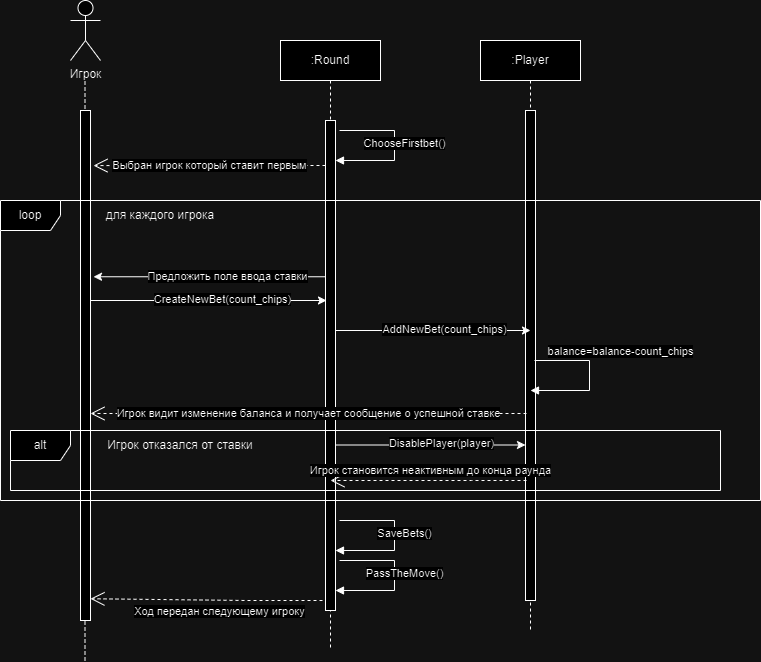

The diagram above was exported from draw.io. Its source (the exported page's mxGraphModel, read from the mxfile embedded in the PNG):
<mxGraphModel dx="1434" dy="759" grid="1" gridSize="10" guides="1" tooltips="1" connect="1" arrows="1" fold="1" page="1" pageScale="1" pageWidth="827" pageHeight="1169" math="0" shadow="0">
  <root>
    <mxCell id="0" />
    <mxCell id="1" parent="0" />
    <mxCell id="K32rbfefEH05NnCS_kW--83" value="" style="endArrow=none;dashed=1;html=1;rounded=0;" parent="1" edge="1">
      <mxGeometry width="50" height="50" relative="1" as="geometry">
        <mxPoint x="104.5" y="670" as="sourcePoint" />
        <mxPoint x="104.5" y="90" as="targetPoint" />
        <Array as="points">
          <mxPoint x="104.5" y="140" />
        </Array>
      </mxGeometry>
    </mxCell>
    <mxCell id="K32rbfefEH05NnCS_kW--86" value=":Player" style="shape=umlLifeline;perimeter=lifelinePerimeter;whiteSpace=wrap;html=1;container=0;dropTarget=0;collapsible=0;recursiveResize=0;outlineConnect=0;portConstraint=eastwest;newEdgeStyle={&quot;edgeStyle&quot;:&quot;elbowEdgeStyle&quot;,&quot;elbow&quot;:&quot;vertical&quot;,&quot;curved&quot;:0,&quot;rounded&quot;:0};" parent="1" vertex="1">
      <mxGeometry x="500" y="50" width="100" height="590" as="geometry" />
    </mxCell>
    <mxCell id="K32rbfefEH05NnCS_kW--87" value="&lt;span style=&quot;color: rgba(0, 0, 0, 0); font-family: monospace; font-size: 0px; text-align: start;&quot;&gt;%3CmxGraphModel%3E%3Croot%3E%3CmxCell%20id%3D%220%22%2F%3E%3CmxCell%20id%3D%221%22%20parent%3D%220%22%2F%3E%3CmxCell%20id%3D%222%22%20value%3D%22%3AObject%22%20style%3D%22shape%3DumlLifeline%3Bperimeter%3DlifelinePerimeter%3BwhiteSpace%3Dwrap%3Bhtml%3D1%3Bcontainer%3D0%3BdropTarget%3D0%3Bcollapsible%3D0%3BrecursiveResize%3D0%3BoutlineConnect%3D0%3BportConstraint%3Deastwest%3BnewEdgeStyle%3D%7B%26quot%3BedgeStyle%26quot%3B%3A%26quot%3BelbowEdgeStyle%26quot%3B%2C%26quot%3Belbow%26quot%3B%3A%26quot%3Bvertical%26quot%3B%2C%26quot%3Bcurved%26quot%3B%3A0%2C%26quot%3Brounded%26quot%3B%3A0%7D%3B%22%20vertex%3D%221%22%20parent%3D%221%22%3E%3CmxGeometry%20x%3D%22120%22%20y%3D%2240%22%20width%3D%22100%22%20height%3D%22300%22%20as%3D%22geometry%22%2F%3E%3C%2FmxCell%3E%3CmxCell%20id%3D%223%22%20value%3D%22%22%20style%3D%22html%3D1%3Bpoints%3D%5B%5D%3Bperimeter%3DorthogonalPerimeter%3BoutlineConnect%3D0%3BtargetShapes%3DumlLifeline%3BportConstraint%3Deastwest%3BnewEdgeStyle%3D%7B%26quot%3BedgeStyle%26quot%3B%3A%26quot%3BelbowEdgeStyle%26quot%3B%2C%26quot%3Belbow%26quot%3B%3A%26quot%3Bvertical%26quot%3B%2C%26quot%3Bcurved%26quot%3B%3A0%2C%26quot%3Brounded%26quot%3B%3A0%7D%3B%22%20vertex%3D%221%22%20parent%3D%222%22%3E%3CmxGeometry%20x%3D%2245%22%20y%3D%2270%22%20width%3D%2210%22%20height%3D%22190%22%20as%3D%22geometry%22%2F%3E%3C%2FmxCell%3E%3CmxCell%20id%3D%224%22%20value%3D%22%22%20style%3D%22html%3D1%3Bpoints%3D%5B%5D%3Bperimeter%3DorthogonalPerimeter%3BoutlineConnect%3D0%3BtargetShapes%3DumlLifeline%3BportConstraint%3Deastwest%3BnewEdgeStyle%3D%7B%26quot%3BedgeStyle%26quot%3B%3A%26quot%3BelbowEdgeStyle%26quot%3B%2C%26quot%3Belbow%26quot%3B%3A%26quot%3Bvertical%26quot%3B%2C%26quot%3Bcurved%26quot%3B%3A0%2C%26quot%3Brounded%26quot%3B%3A0%7D%3B%22%20vertex%3D%221%22%20parent%3D%222%22%3E%3CmxGeometry%20x%3D%2250%22%20y%3D%22120%22%20width%3D%2210%22%20height%3D%2280%22%20as%3D%22geometry%22%2F%3E%3C%2FmxCell%3E%3C%2Froot%3E%3C%2FmxGraphModel%3E&lt;/span&gt;" style="html=1;points=[];perimeter=orthogonalPerimeter;outlineConnect=0;targetShapes=umlLifeline;portConstraint=eastwest;newEdgeStyle={&quot;edgeStyle&quot;:&quot;elbowEdgeStyle&quot;,&quot;elbow&quot;:&quot;vertical&quot;,&quot;curved&quot;:0,&quot;rounded&quot;:0};" parent="K32rbfefEH05NnCS_kW--86" vertex="1">
      <mxGeometry x="45" y="70" width="10" height="490" as="geometry" />
    </mxCell>
    <mxCell id="K32rbfefEH05NnCS_kW--88" value="Игрок" style="shape=umlActor;verticalLabelPosition=bottom;verticalAlign=top;html=1;outlineConnect=0;" parent="1" vertex="1">
      <mxGeometry x="90" y="10" width="30" height="60" as="geometry" />
    </mxCell>
    <mxCell id="K32rbfefEH05NnCS_kW--89" value="" style="rounded=0;whiteSpace=wrap;html=1;" parent="1" vertex="1">
      <mxGeometry x="100" y="120" width="10" height="510" as="geometry" />
    </mxCell>
    <mxCell id="K32rbfefEH05NnCS_kW--99" value=":Round" style="shape=umlLifeline;perimeter=lifelinePerimeter;whiteSpace=wrap;html=1;container=0;dropTarget=0;collapsible=0;recursiveResize=0;outlineConnect=0;portConstraint=eastwest;newEdgeStyle={&quot;edgeStyle&quot;:&quot;elbowEdgeStyle&quot;,&quot;elbow&quot;:&quot;vertical&quot;,&quot;curved&quot;:0,&quot;rounded&quot;:0};" parent="1" vertex="1">
      <mxGeometry x="300" y="50" width="100" height="610" as="geometry" />
    </mxCell>
    <mxCell id="K32rbfefEH05NnCS_kW--100" value="&lt;span style=&quot;color: rgba(0, 0, 0, 0); font-family: monospace; font-size: 0px; text-align: start;&quot;&gt;%3CmxGraphModel%3E%3Croot%3E%3CmxCell%20id%3D%220%22%2F%3E%3CmxCell%20id%3D%221%22%20parent%3D%220%22%2F%3E%3CmxCell%20id%3D%222%22%20value%3D%22%3AObject%22%20style%3D%22shape%3DumlLifeline%3Bperimeter%3DlifelinePerimeter%3BwhiteSpace%3Dwrap%3Bhtml%3D1%3Bcontainer%3D0%3BdropTarget%3D0%3Bcollapsible%3D0%3BrecursiveResize%3D0%3BoutlineConnect%3D0%3BportConstraint%3Deastwest%3BnewEdgeStyle%3D%7B%26quot%3BedgeStyle%26quot%3B%3A%26quot%3BelbowEdgeStyle%26quot%3B%2C%26quot%3Belbow%26quot%3B%3A%26quot%3Bvertical%26quot%3B%2C%26quot%3Bcurved%26quot%3B%3A0%2C%26quot%3Brounded%26quot%3B%3A0%7D%3B%22%20vertex%3D%221%22%20parent%3D%221%22%3E%3CmxGeometry%20x%3D%22120%22%20y%3D%2240%22%20width%3D%22100%22%20height%3D%22300%22%20as%3D%22geometry%22%2F%3E%3C%2FmxCell%3E%3CmxCell%20id%3D%223%22%20value%3D%22%22%20style%3D%22html%3D1%3Bpoints%3D%5B%5D%3Bperimeter%3DorthogonalPerimeter%3BoutlineConnect%3D0%3BtargetShapes%3DumlLifeline%3BportConstraint%3Deastwest%3BnewEdgeStyle%3D%7B%26quot%3BedgeStyle%26quot%3B%3A%26quot%3BelbowEdgeStyle%26quot%3B%2C%26quot%3Belbow%26quot%3B%3A%26quot%3Bvertical%26quot%3B%2C%26quot%3Bcurved%26quot%3B%3A0%2C%26quot%3Brounded%26quot%3B%3A0%7D%3B%22%20vertex%3D%221%22%20parent%3D%222%22%3E%3CmxGeometry%20x%3D%2245%22%20y%3D%2270%22%20width%3D%2210%22%20height%3D%22190%22%20as%3D%22geometry%22%2F%3E%3C%2FmxCell%3E%3CmxCell%20id%3D%224%22%20value%3D%22%22%20style%3D%22html%3D1%3Bpoints%3D%5B%5D%3Bperimeter%3DorthogonalPerimeter%3BoutlineConnect%3D0%3BtargetShapes%3DumlLifeline%3BportConstraint%3Deastwest%3BnewEdgeStyle%3D%7B%26quot%3BedgeStyle%26quot%3B%3A%26quot%3BelbowEdgeStyle%26quot%3B%2C%26quot%3Belbow%26quot%3B%3A%26quot%3Bvertical%26quot%3B%2C%26quot%3Bcurved%26quot%3B%3A0%2C%26quot%3Brounded%26quot%3B%3A0%7D%3B%22%20vertex%3D%221%22%20parent%3D%222%22%3E%3CmxGeometry%20x%3D%2250%22%20y%3D%22120%22%20width%3D%2210%22%20height%3D%2280%22%20as%3D%22geometry%22%2F%3E%3C%2FmxCell%3E%3C%2Froot%3E%3C%2FmxGraphModel%3E&lt;/span&gt;" style="html=1;points=[];perimeter=orthogonalPerimeter;outlineConnect=0;targetShapes=umlLifeline;portConstraint=eastwest;newEdgeStyle={&quot;edgeStyle&quot;:&quot;elbowEdgeStyle&quot;,&quot;elbow&quot;:&quot;vertical&quot;,&quot;curved&quot;:0,&quot;rounded&quot;:0};" parent="K32rbfefEH05NnCS_kW--99" vertex="1">
      <mxGeometry x="45" y="80" width="10" height="490" as="geometry" />
    </mxCell>
    <mxCell id="K32rbfefEH05NnCS_kW--106" value="loop" style="shape=umlFrame;whiteSpace=wrap;html=1;pointerEvents=0;" parent="1" vertex="1">
      <mxGeometry x="20" y="210" width="760" height="300" as="geometry" />
    </mxCell>
    <mxCell id="K32rbfefEH05NnCS_kW--111" value="ChooseFirstbet()" style="html=1;verticalAlign=bottom;endArrow=block;edgeStyle=elbowEdgeStyle;elbow=horizontal;curved=0;rounded=0;" parent="1" target="K32rbfefEH05NnCS_kW--100" edge="1">
      <mxGeometry x="0.0714" y="10" relative="1" as="geometry">
        <mxPoint x="359" y="140" as="sourcePoint" />
        <Array as="points">
          <mxPoint x="414" y="170" />
        </Array>
        <mxPoint x="359" y="170" as="targetPoint" />
        <mxPoint as="offset" />
      </mxGeometry>
    </mxCell>
    <mxCell id="K32rbfefEH05NnCS_kW--112" value="Выбран игрок который ставит первым" style="endArrow=open;endSize=12;dashed=1;html=1;rounded=0;entryX=1.3;entryY=0.108;entryDx=0;entryDy=0;entryPerimeter=0;" parent="1" source="K32rbfefEH05NnCS_kW--100" target="K32rbfefEH05NnCS_kW--89" edge="1">
      <mxGeometry width="160" relative="1" as="geometry">
        <mxPoint x="827" y="250" as="sourcePoint" />
        <mxPoint x="172" y="250" as="targetPoint" />
        <Array as="points">
          <mxPoint x="290" y="175" />
        </Array>
      </mxGeometry>
    </mxCell>
    <mxCell id="K32rbfefEH05NnCS_kW--113" value="" style="endArrow=classic;html=1;rounded=0;entryX=1.3;entryY=0.326;entryDx=0;entryDy=0;entryPerimeter=0;" parent="1" source="K32rbfefEH05NnCS_kW--100" target="K32rbfefEH05NnCS_kW--89" edge="1">
      <mxGeometry width="50" height="50" relative="1" as="geometry">
        <mxPoint x="390" y="360" as="sourcePoint" />
        <mxPoint x="440" y="310" as="targetPoint" />
      </mxGeometry>
    </mxCell>
    <mxCell id="K32rbfefEH05NnCS_kW--114" value="Предложить поле ввода ставки" style="edgeLabel;html=1;align=center;verticalAlign=middle;resizable=0;points=[];" parent="K32rbfefEH05NnCS_kW--113" connectable="0" vertex="1">
      <mxGeometry x="-0.1471" y="-1" relative="1" as="geometry">
        <mxPoint as="offset" />
      </mxGeometry>
    </mxCell>
    <mxCell id="K32rbfefEH05NnCS_kW--115" value="" style="endArrow=classic;html=1;rounded=0;" parent="1" edge="1">
      <mxGeometry width="50" height="50" relative="1" as="geometry">
        <mxPoint x="110" y="310" as="sourcePoint" />
        <mxPoint x="346" y="309.9999999999999" as="targetPoint" />
      </mxGeometry>
    </mxCell>
    <mxCell id="K32rbfefEH05NnCS_kW--116" value="CreateNewBet(count_chips)" style="edgeLabel;html=1;align=center;verticalAlign=middle;resizable=0;points=[];" parent="K32rbfefEH05NnCS_kW--115" connectable="0" vertex="1">
      <mxGeometry x="0.1087" y="2" relative="1" as="geometry">
        <mxPoint as="offset" />
      </mxGeometry>
    </mxCell>
    <mxCell id="K32rbfefEH05NnCS_kW--117" value="" style="endArrow=classic;html=1;rounded=0;" parent="1" source="K32rbfefEH05NnCS_kW--100" edge="1">
      <mxGeometry width="50" height="50" relative="1" as="geometry">
        <mxPoint x="400" y="339.9999999999999" as="sourcePoint" />
        <mxPoint x="550" y="340" as="targetPoint" />
      </mxGeometry>
    </mxCell>
    <mxCell id="K32rbfefEH05NnCS_kW--118" value="AddNewBet(count_chips)" style="edgeLabel;html=1;align=center;verticalAlign=middle;resizable=0;points=[];" parent="K32rbfefEH05NnCS_kW--117" connectable="0" vertex="1">
      <mxGeometry x="0.1087" y="2" relative="1" as="geometry">
        <mxPoint as="offset" />
      </mxGeometry>
    </mxCell>
    <mxCell id="K32rbfefEH05NnCS_kW--119" value="balance=balance-count_chips" style="html=1;verticalAlign=bottom;endArrow=block;edgeStyle=elbowEdgeStyle;elbow=horizontal;curved=0;rounded=0;" parent="1" edge="1">
      <mxGeometry x="-0.2361" y="31" relative="1" as="geometry">
        <mxPoint x="554" y="370" as="sourcePoint" />
        <Array as="points">
          <mxPoint x="609" y="400" />
        </Array>
        <mxPoint x="550" y="400" as="targetPoint" />
        <mxPoint as="offset" />
      </mxGeometry>
    </mxCell>
    <mxCell id="K32rbfefEH05NnCS_kW--120" value="Игрок видит изменение баланса и получает сообщение о успешной ставке" style="endArrow=open;endSize=12;dashed=1;html=1;rounded=0;" parent="1" edge="1">
      <mxGeometry width="160" relative="1" as="geometry">
        <mxPoint x="546" y="423" as="sourcePoint" />
        <mxPoint x="110" y="423" as="targetPoint" />
        <Array as="points">
          <mxPoint x="491" y="423" />
        </Array>
      </mxGeometry>
    </mxCell>
    <mxCell id="K32rbfefEH05NnCS_kW--123" value="alt" style="shape=umlFrame;whiteSpace=wrap;html=1;pointerEvents=0;" parent="1" vertex="1">
      <mxGeometry x="30" y="440" width="710" height="60" as="geometry" />
    </mxCell>
    <mxCell id="K32rbfefEH05NnCS_kW--124" value="для каждого игрока" style="text;html=1;align=center;verticalAlign=middle;whiteSpace=wrap;rounded=0;" parent="1" vertex="1">
      <mxGeometry x="110" y="210" width="140" height="30" as="geometry" />
    </mxCell>
    <mxCell id="K32rbfefEH05NnCS_kW--126" value="Игрок отказался от ставки" style="text;html=1;align=center;verticalAlign=middle;whiteSpace=wrap;rounded=0;" parent="1" vertex="1">
      <mxGeometry x="120" y="440" width="160" height="30" as="geometry" />
    </mxCell>
    <mxCell id="K32rbfefEH05NnCS_kW--127" value="" style="endArrow=classic;html=1;rounded=0;" parent="1" edge="1">
      <mxGeometry width="50" height="50" relative="1" as="geometry">
        <mxPoint x="355" y="454.5" as="sourcePoint" />
        <mxPoint x="545" y="454.5" as="targetPoint" />
      </mxGeometry>
    </mxCell>
    <mxCell id="K32rbfefEH05NnCS_kW--128" value="DisablePlayer(player)" style="edgeLabel;html=1;align=center;verticalAlign=middle;resizable=0;points=[];" parent="K32rbfefEH05NnCS_kW--127" connectable="0" vertex="1">
      <mxGeometry x="0.1087" y="2" relative="1" as="geometry">
        <mxPoint as="offset" />
      </mxGeometry>
    </mxCell>
    <mxCell id="K32rbfefEH05NnCS_kW--130" value="Игрок становится неактивным до конца раунда" style="endArrow=open;endSize=12;dashed=1;html=1;rounded=0;" parent="1" edge="1">
      <mxGeometry x="-0.0215" y="-10" width="160" relative="1" as="geometry">
        <mxPoint x="546" y="490" as="sourcePoint" />
        <mxPoint x="350" y="490" as="targetPoint" />
        <Array as="points">
          <mxPoint x="491" y="490" />
        </Array>
        <mxPoint as="offset" />
      </mxGeometry>
    </mxCell>
    <mxCell id="K32rbfefEH05NnCS_kW--131" value="SaveBets()" style="html=1;verticalAlign=bottom;endArrow=block;edgeStyle=elbowEdgeStyle;elbow=horizontal;curved=0;rounded=0;" parent="1" edge="1">
      <mxGeometry x="0.0714" y="10" relative="1" as="geometry">
        <mxPoint x="359" y="530" as="sourcePoint" />
        <Array as="points">
          <mxPoint x="414" y="560" />
        </Array>
        <mxPoint x="355" y="560" as="targetPoint" />
        <mxPoint as="offset" />
      </mxGeometry>
    </mxCell>
    <mxCell id="K32rbfefEH05NnCS_kW--134" value="Ход передан следующему игроку" style="endArrow=open;endSize=12;dashed=1;html=1;rounded=0;entryX=1.3;entryY=0.976;entryDx=0;entryDy=0;entryPerimeter=0;" parent="1" edge="1">
      <mxGeometry x="-0.1103" y="11" width="160" relative="1" as="geometry">
        <mxPoint x="342" y="610" as="sourcePoint" />
        <mxPoint x="110" y="608.24" as="targetPoint" />
        <Array as="points">
          <mxPoint x="267" y="610" />
        </Array>
        <mxPoint as="offset" />
      </mxGeometry>
    </mxCell>
    <mxCell id="VmO3DpY4DdasG9xkxoe0-1" value="PassTheMove()" style="html=1;verticalAlign=bottom;endArrow=block;edgeStyle=elbowEdgeStyle;elbow=horizontal;curved=0;rounded=0;" edge="1" parent="1">
      <mxGeometry x="0.0714" y="10" relative="1" as="geometry">
        <mxPoint x="359" y="570" as="sourcePoint" />
        <Array as="points">
          <mxPoint x="414" y="600" />
        </Array>
        <mxPoint x="355" y="600" as="targetPoint" />
        <mxPoint as="offset" />
      </mxGeometry>
    </mxCell>
  </root>
</mxGraphModel>